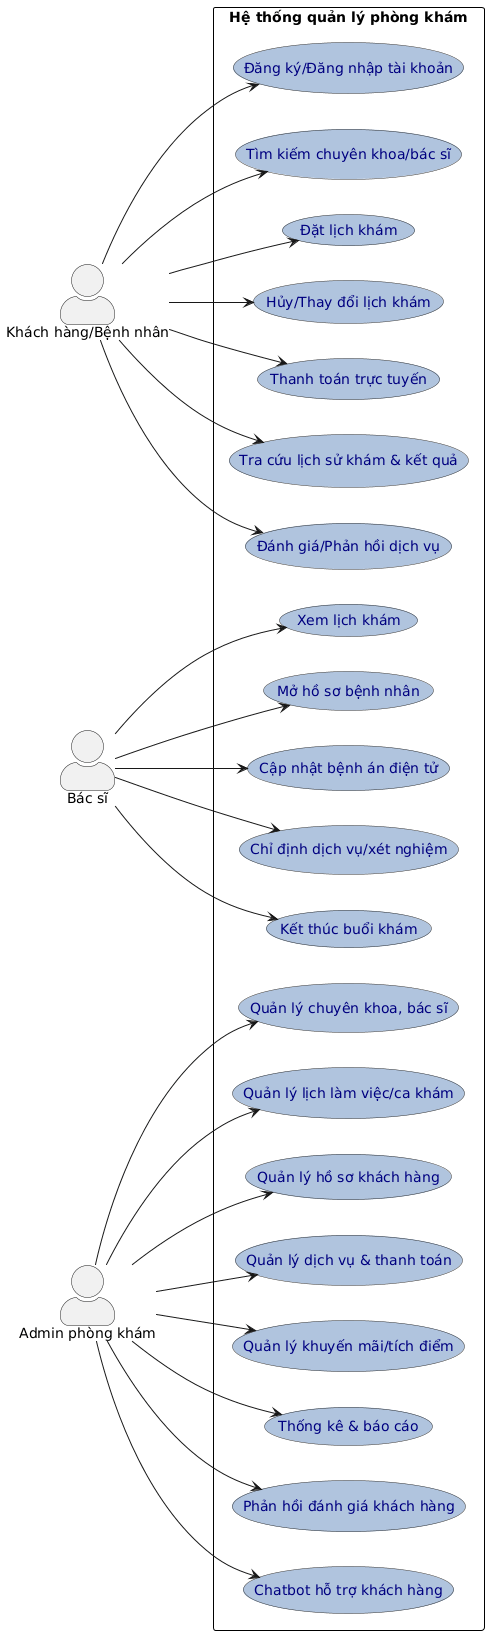

The diagram above was rendered by PlantUML. Its source (embedded in the PNG):
@startuml
left to right direction
skinparam packageStyle rectangle
skinparam actorStyle awesome
skinparam usecase {
  BackgroundColor #B0C4DE
  BorderColor #333
  FontColor navy
}
skinparam rectangle {
  BorderColor black
  FontColor black
}

rectangle "Hệ thống quản lý phòng khám" {
  
  (Đăng ký/Đăng nhập tài khoản) as DK
  (Tìm kiếm chuyên khoa/bác sĩ) as TK
  (Đặt lịch khám) as DL
  (Hủy/Thay đổi lịch khám) as HL
  (Thanh toán trực tuyến) as TT
  (Tra cứu lịch sử khám & kết quả) as TR
  (Đánh giá/Phản hồi dịch vụ) as DG
  
  (Xem lịch khám) as XL
  (Mở hồ sơ bệnh nhân) as HS
  (Cập nhật bệnh án điện tử) as BA
  (Chỉ định dịch vụ/xét nghiệm) as CD
  (Kết thúc buổi khám) as KT
  
  (Quản lý chuyên khoa, bác sĩ) as QLBS
  (Quản lý lịch làm việc/ca khám) as QLL
  (Quản lý hồ sơ khách hàng) as QLKH
  (Quản lý dịch vụ & thanh toán) as QLTT
  (Quản lý khuyến mãi/tích điểm) as KM
  (Thống kê & báo cáo) as TKBC
  (Phản hồi đánh giá khách hàng) as PH
  (Chatbot hỗ trợ khách hàng) as CB
}

actor "Khách hàng/Bệnh nhân" as KH
actor "Bác sĩ" as BS
actor "Admin phòng khám" as AD

KH --> DK
KH --> TK
KH --> DL
KH --> HL
KH --> TT
KH --> TR
KH --> DG

BS --> XL
BS --> HS
BS --> BA
BS --> CD
BS --> KT

AD --> QLBS
AD --> QLL
AD --> QLKH
AD --> QLTT
AD --> KM
AD --> TKBC
AD --> PH
AD --> CB
@enduml